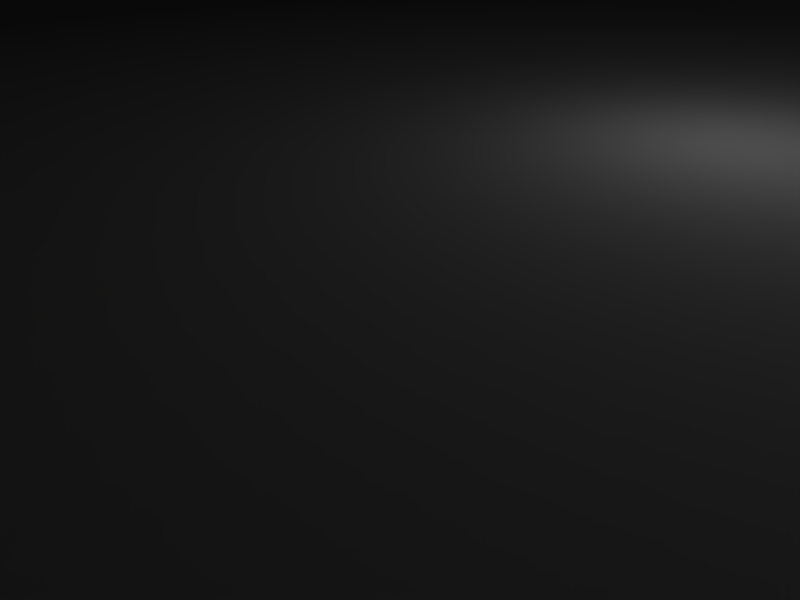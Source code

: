 # Source: sproing.blend  (saved by Blender 2.49.0; exported with 4.5.12 LTS)
import bpy
from mathutils import Matrix  # noqa: F401  (used for matrix-valued properties, if any)

bpy.ops.wm.read_factory_settings(use_empty=True)
scene = bpy.context.scene
scene.name = 'Scene'

# ---- collections
col_collection_1 = bpy.data.collections.new('Collection 1'); scene.collection.children.link(col_collection_1)

# ---- world
world_world = bpy.data.worlds.new('World'); scene.world = world_world
world_world.color = (0.05656, 0.2208, 0.4)
world_world.use_sun_shadow = False
world_world.sun_shadow_jitter_overblur = 0.0
world_world.cycles.sampling_method = 'MANUAL'
world_world.cycles.sample_map_resolution = 256

# ---- cameras
cam_camera = bpy.data.cameras.new('Camera')
cam_camera.passepartout_alpha = 0.2
cam_camera.clip_end = 100.0
cam_camera.lens = 35.0
cam_camera.ortho_scale = 7.314
cam_camera.show_passepartout = False
cam_camera.show_safe_areas = True
cam_camera.dof.focus_distance = 0.0
cam_camera.dof.aperture_fstop = 128.0

# ---- lights
light_spot = bpy.data.lights.new('Spot', 'POINT')
light_spot.transmission_factor = 0.0
light_spot.cutoff_distance = 30.0
light_spot.energy = 100.0
light_spot.shadow_buffer_clip_start = 1.001
light_spot.shadow_soft_size = 1.0
light_spot.shadow_maximum_resolution = 0.006
light_spot.use_absolute_resolution = True
light_spot.cycles.use_multiple_importance_sampling = False

# ---- meshes
me_plane = bpy.data.meshes.new('Plane')
me_plane.from_pydata([(0.9495, -0.3933, 0.3979), (0.9495, 0.3933, 0.3979), (0.3933, 0.9495, 0.3979), (-0.3933, 0.9495, 0.3979), (-0.9495, 0.3933, 0.3979), (-0.9495, -0.3933, 0.3979), (-0.3933, -0.9495, 0.3979), (0.3933, -0.9495, 0.3979), (1.687, -0.6986, -0.2857), (1.687, 0.6986, -0.2857), (0.6986, 1.687, -0.2857), (-0.6986, 1.687, -0.2857), (-1.687, 0.6986, -0.2857), (-1.687, -0.6986, -0.2857), (-0.6986, -1.687, -0.2857), (0.6986, -1.687, -0.2857), (1.823, -0.7551, -0.467), (1.823, 0.7551, -0.467), (0.7551, 1.823, -0.467), (-0.7551, 1.823, -0.467), (-1.823, 0.7551, -0.467), (-1.823, -0.7551, -0.467), (-0.7551, -1.823, -0.467), (0.7551, -1.823, -0.467), (1.823, -0.7551, -1.779), (1.823, 0.7551, -1.779), (0.7551, 1.823, -1.779), (-0.7551, 1.823, -1.779), (-1.823, 0.7551, -1.779), (-1.823, -0.7551, -1.779), (-0.7551, -1.823, -1.779), (0.7551, -1.823, -1.779), (1.644, -0.681, -1.977), (1.644, 0.681, -1.977), (0.681, 1.644, -1.977), (-0.681, 1.644, -1.977), (-1.644, 0.681, -1.977), (-1.644, -0.681, -1.977), (-0.681, -1.644, -1.977), (0.681, -1.644, -1.977), (1.644, -0.681, -2.167), (1.644, 0.681, -2.167), (0.681, 1.644, -2.167), (-0.681, 1.644, -2.167), (-1.644, 0.681, -2.167), (-1.644, -0.681, -2.167), (-0.681, -1.644, -2.167), (0.681, -1.644, -2.167), (0.7071, -0.7071, -2.155), (0.9659, -0.2588, -2.155), (0.9659, 0.2588, -2.155), (0.7071, 0.7071, -2.155), (0.2588, 0.9659, -2.155), (-0.2588, 0.9659, -2.155), (-0.7071, 0.7071, -2.155), (-0.9659, 0.2588, -2.155), (-0.9659, -0.2588, -2.155), (-0.7071, -0.7071, -2.155), (-0.2588, -0.9659, -2.155), (0.2588, -0.9659, -2.155), (0.7071, -0.7071, -3.442), (0.9659, -0.2588, -3.442), (0.9659, 0.2588, -3.442), (0.7071, 0.7071, -3.442), (0.2588, 0.9659, -3.442), (-0.2588, 0.9659, -3.442), (-0.7071, 0.7071, -3.442), (-0.9659, 0.2588, -3.442), (-0.9659, -0.2588, -3.442), (-0.7071, -0.7071, -3.442), (-0.2588, -0.9659, -3.442), (0.2588, -0.9659, -3.442), (1.651, -1.651, -3.442), (2.256, -0.6045, -3.442), (2.256, 0.6045, -3.442), (1.651, 1.651, -3.442), (0.6045, 2.256, -3.442), (-0.6045, 2.256, -3.442), (-1.651, 1.651, -3.442), (-2.256, 0.6045, -3.442), (-2.256, -0.6045, -3.442), (-1.651, -1.651, -3.442), (-0.6045, -2.256, -3.442), (0.6045, -2.256, -3.442), (2.505, -0.6711, -3.611), (1.834, -1.834, -3.611), (2.505, 0.6711, -3.611), (1.834, 1.834, -3.611), (0.6711, 2.505, -3.611), (-0.6711, 2.505, -3.611), (-1.834, 1.834, -3.611), (-2.505, 0.6711, -3.611), (-2.505, -0.6711, -3.611), (-1.834, -1.834, -3.611), (-0.6711, -2.505, -3.611), (0.6711, -2.505, -3.611), (2.719, -0.7287, -3.611), (1.991, -1.991, -3.611), (2.719, 0.7287, -3.611), (1.991, 1.991, -3.611), (0.7287, 2.719, -3.611), (-0.7287, 2.719, -3.611), (-1.991, 1.991, -3.611), (-2.719, 0.7287, -3.611), (-2.719, -0.7287, -3.611), (-1.991, -1.991, -3.611), (-0.7287, -2.719, -3.611), (0.7286, -2.719, -3.611), (1.991, -1.991, -4.365), (2.719, -0.7287, -4.365), (2.719, 0.7287, -4.365), (1.991, 1.991, -4.365), (0.7287, 2.719, -4.365), (-0.7287, 2.719, -4.365), (-1.991, 1.991, -4.365), (-2.719, 0.7287, -4.365), (-2.719, -0.7287, -4.365), (-1.991, -1.991, -4.365), (-0.7287, -2.719, -4.365), (0.7286, -2.719, -4.365), (1.807, -1.807, -4.365), (2.469, -0.6616, -4.365), (2.469, 0.6616, -4.365), (1.807, 1.807, -4.365), (0.6616, 2.469, -4.365), (-0.6616, 2.469, -4.365), (-1.807, 1.807, -4.365), (-2.469, 0.6616, -4.365), (-2.469, -0.6616, -4.365), (-1.807, -1.807, -4.365), (-0.6616, -2.469, -4.365), (0.6616, -2.469, -4.365), (1.807, -1.807, -4.574), (2.469, -0.6616, -4.574), (2.469, 0.6616, -4.574), (1.807, 1.807, -4.574), (0.6616, 2.469, -4.574), (-0.6616, 2.469, -4.574), (-1.807, 1.807, -4.574), (-2.469, 0.6616, -4.574), (-2.469, -0.6616, -4.574), (-1.807, -1.807, -4.574), (-0.6616, -2.469, -4.574), (0.6616, -2.469, -4.574), (2.271, 0.1623, -1.51), (2.271, 0.1623, -1.685), (1.828, 0.1623, -1.685), (1.828, 0.1623, -1.51), (2.271, -0.1623, -1.51), (2.271, -0.1623, -1.685), (1.828, -0.1623, -1.685), (1.828, -0.1623, -1.51), (1.933, -0.09841, -1.162), (1.933, -0.09841, -3.095), (2.126, -0.09841, -3.095), (2.126, -0.09841, -1.162), (1.933, 0.09841, -1.162), (1.933, 0.09841, -3.095), (2.126, 0.09841, -3.095), (2.126, 0.09841, -1.162), (2.2, 0.1738, -3.334), (1.859, 0.1738, -3.334), (2.2, -0.1738, -3.334), (1.859, -0.1738, -3.334), (1.859, -0.1738, -3.447), (2.2, -0.1738, -3.447), (1.859, 0.1738, -3.447), (2.2, 0.1738, -3.447), (2.246, -0.2441, 0.7197), (2.321, 1.057e-07, 0.6511), (2.246, 0.2441, 0.7197), (2.067, 0.3453, 0.8854), (1.888, 0.2441, 1.051), (1.814, 1.011e-07, 1.12), (1.888, -0.2441, 1.051), (2.067, -0.3453, 0.8854), (1.491, -0.2441, -0.0983), (1.565, -1.106e-07, -0.1669), (1.491, 0.2441, -0.0983), (1.311, 0.3453, 0.06737), (1.132, 0.2441, 0.233), (1.058, -1.151e-07, 0.3017), (1.132, -0.2441, 0.233), (1.311, -0.3453, 0.06737), (2.345, -0.3049, 0.7372), (2.438, 1.066e-07, 0.6515), (2.345, 0.3049, 0.7372), (2.121, 0.4312, 0.9441), (1.897, 0.3049, 1.151), (1.805, 1.01e-07, 1.237), (1.897, -0.3049, 1.151), (2.121, -0.4312, 0.9441), (2.632, -0.3049, 1.047), (2.725, 1.028e-07, 0.9616), (2.632, 0.3049, 1.047), (2.408, 0.4312, 1.254), (2.184, 0.3049, 1.461), (2.091, 9.714e-08, 1.547), (2.184, -0.3049, 1.461), (2.408, -0.4312, 1.254), (0.3808, -0.3772, 0.6092), (0.5371, 1.532e-07, 0.6092), (0.3808, 0.3772, 0.6092), (0.003594, 0.5335, 0.6092), (-0.3736, 0.3772, 0.6092), (-0.5299, 1.214e-07, 0.6092), (-0.3736, -0.3772, 0.6092), (0.003594, -0.5335, 0.6092), (0.3808, -0.3772, 0.395), (0.5371, -1.965e-07, 0.395), (0.3808, 0.3772, 0.395), (0.003594, 0.5335, 0.395), (-0.3736, 0.3772, 0.395), (-0.5299, -2.283e-07, 0.395), (-0.3736, -0.3772, 0.395), (0.003595, -0.5335, 0.395), (0.4336, 1.522e-07, 0.6092), (0.3077, -0.3041, 0.6092), (0.3077, 0.3041, 0.6092), (0.003594, 0.43, 0.6092), (-0.3005, 0.3041, 0.6092), (-0.4264, 1.266e-07, 0.6092), (-0.3005, -0.3041, 0.6092), (0.003594, -0.43, 0.6092), (0.1224, -0.1188, 1.819), (0.1716, 1.496e-07, 1.819), (0.1224, 0.1188, 1.819), (0.003595, 0.1681, 1.819), (-0.1152, 0.1188, 1.819), (-0.1645, 1.396e-07, 1.819), (-0.1152, -0.1188, 1.819), (0.003594, -0.1681, 1.819), (0.003595, 1.461e-07, 2.093), (2.26, 0.04647, -1.298), (2.26, 0.04647, -1.391), (1.864, 0.04647, -1.391), (1.864, 0.04647, -1.298), (2.26, -0.04647, -1.298), (2.26, -0.04647, -1.391), (1.864, -0.04647, -1.391), (1.864, -0.04647, -1.298), (2.286, -0.08729, -1.431), (2.286, -0.08729, -1.257), (2.286, 0.08729, -1.431), (2.286, 0.08729, -1.257), (2.403, 0.08729, -1.257), (2.403, 0.08729, -1.431), (2.403, -0.08729, -1.257), (2.403, -0.08729, -1.431), (-0.007442, 2.095, 1.541), (-0.3123, 2.187, 1.455), (-0.4386, 2.409, 1.246), (-0.3123, 2.632, 1.037), (-0.007442, 2.723, 0.9503), (0.2975, 2.632, 1.037), (0.4237, 2.409, 1.246), (0.2975, 2.187, 1.455), (-0.007442, 1.806, 1.234), (-0.3123, 1.898, 1.147), (-0.4386, 2.12, 0.9381), (-0.3123, 2.342, 0.7292), (-0.007442, 2.434, 0.6427), (0.2975, 2.342, 0.7292), (0.4237, 2.12, 0.9381), (0.2975, 1.898, 1.147), (-0.007442, 1.051, 0.3054), (-0.2516, 1.124, 0.2361), (-0.3527, 1.302, 0.06881), (-0.2516, 1.48, -0.09847), (-0.007442, 1.554, -0.1678), (0.2367, 1.48, -0.09847), (0.3378, 1.302, 0.06881), (0.2367, 1.124, 0.2361), (-0.007442, 1.814, 1.117), (-0.2516, 1.888, 1.047), (-0.3527, 2.065, 0.88), (-0.2516, 2.243, 0.7127), (-0.007442, 2.317, 0.6434), (0.2367, 2.243, 0.7127), (0.3378, 2.065, 0.88), (0.2367, 1.888, 1.047), (-2.403, -0.4312, 1.254), (-2.179, -0.3049, 1.461), (-2.086, 9.714e-08, 1.547), (-2.179, 0.3049, 1.461), (-2.403, 0.4312, 1.254), (-2.627, 0.3049, 1.047), (-2.719, 1.028e-07, 0.9616), (-2.627, -0.3049, 1.047), (-2.116, -0.4312, 0.9441), (-1.892, -0.3049, 1.151), (-1.799, 1.01e-07, 1.237), (-1.892, 0.3049, 1.151), (-2.116, 0.4312, 0.9441), (-2.34, 0.3049, 0.7372), (-2.433, 1.066e-07, 0.6515), (-2.34, -0.3049, 0.7372), (-1.306, -0.3453, 0.06737), (-1.127, -0.2441, 0.233), (-1.053, -1.151e-07, 0.3017), (-1.127, 0.2441, 0.233), (-1.306, 0.3453, 0.06737), (-1.485, 0.2441, -0.0983), (-1.56, -1.106e-07, -0.1669), (-1.485, -0.2441, -0.0983), (-2.062, -0.3453, 0.8854), (-1.883, -0.2441, 1.051), (-1.808, 1.011e-07, 1.12), (-1.883, 0.2441, 1.051), (-2.062, 0.3453, 0.8854), (-2.241, 0.2441, 0.7197), (-2.315, 1.057e-07, 0.6511), (-2.241, -0.2441, 0.7197), (0.2367, -1.899, 1.036), (0.3378, -2.077, 0.8685), (0.2367, -2.255, 0.7013), (-0.007442, -2.328, 0.632), (-0.2516, -2.255, 0.7013), (-0.3527, -2.077, 0.8685), (-0.2516, -1.899, 1.036), (-0.007442, -1.825, 1.105), (0.2367, -1.136, 0.2247), (0.3378, -1.314, 0.0574), (0.2367, -1.492, -0.1099), (-0.007442, -1.565, -0.1792), (-0.2516, -1.492, -0.1099), (-0.3527, -1.314, 0.0574), (-0.2516, -1.136, 0.2247), (-0.007442, -1.062, 0.294), (0.2975, -1.909, 1.136), (0.4237, -2.132, 0.9267), (0.2975, -2.354, 0.7178), (-0.007442, -2.446, 0.6313), (-0.3123, -2.354, 0.7178), (-0.4386, -2.132, 0.9267), (-0.3123, -1.909, 1.136), (-0.007442, -1.817, 1.222), (0.2975, -2.199, 1.443), (0.4237, -2.421, 1.234), (0.2975, -2.643, 1.025), (-0.007442, -2.735, 0.9388), (-0.3123, -2.643, 1.025), (-0.4386, -2.421, 1.234), (-0.3123, -2.199, 1.443), (-0.007442, -2.107, 1.53), (-2.4, -0.08729, -1.431), (-2.4, -0.08729, -1.257), (-2.4, 0.08729, -1.431), (-2.4, 0.08729, -1.257), (-2.282, 0.08729, -1.257), (-2.282, 0.08729, -1.431), (-2.282, -0.08729, -1.257), (-2.282, -0.08729, -1.431), (-1.86, -0.04647, -1.298), (-1.86, -0.04647, -1.391), (-2.256, -0.04647, -1.391), (-2.256, -0.04647, -1.298), (-1.86, 0.04647, -1.298), (-1.86, 0.04647, -1.391), (-2.256, 0.04647, -1.391), (-2.256, 0.04647, -1.298), (-2.196, 0.1738, -3.447), (-1.855, 0.1738, -3.447), (-2.196, -0.1738, -3.447), (-1.855, -0.1738, -3.447), (-1.855, -0.1738, -3.334), (-2.196, -0.1738, -3.334), (-1.855, 0.1738, -3.334), (-2.196, 0.1738, -3.334), (-2.122, 0.09841, -1.162), (-2.122, 0.09841, -3.095), (-1.929, 0.09841, -3.095), (-1.929, 0.09841, -1.162), (-2.122, -0.09841, -1.162), (-2.122, -0.09841, -3.095), (-1.929, -0.09841, -3.095), (-1.929, -0.09841, -1.162), (-1.824, -0.1623, -1.51), (-1.824, -0.1623, -1.685), (-2.267, -0.1623, -1.685), (-2.267, -0.1623, -1.51), (-1.824, 0.1623, -1.51), (-1.824, 0.1623, -1.685), (-2.267, 0.1623, -1.685), (-2.267, 0.1623, -1.51)], [], [(0, 8, 9, 1), (1, 9, 10, 2), (2, 10, 11, 3), (3, 11, 12, 4), (4, 12, 13, 5), (5, 13, 14, 6), (6, 14, 15, 7), (8, 0, 7, 15), (3, 4, 5, 6), (2, 3, 6, 7), (7, 0, 1, 2), (9, 8, 16, 17), (10, 9, 17, 18), (11, 10, 18, 19), (12, 11, 19, 20), (13, 12, 20, 21), (14, 13, 21, 22), (15, 14, 22, 23), (8, 15, 23, 16), (17, 16, 24, 25), (18, 17, 25, 26), (19, 18, 26, 27), (20, 19, 27, 28), (21, 20, 28, 29), (22, 21, 29, 30), (23, 22, 30, 31), (16, 23, 31, 24), (25, 24, 32, 33), (26, 25, 33, 34), (27, 26, 34, 35), (28, 27, 35, 36), (29, 28, 36, 37), (30, 29, 37, 38), (31, 30, 38, 39), (24, 31, 39, 32), (33, 32, 40, 41), (34, 33, 41, 42), (35, 34, 42, 43), (36, 35, 43, 44), (37, 36, 44, 45), (38, 37, 45, 46), (39, 38, 46, 47), (32, 39, 47, 40), (48, 60, 61, 49), (49, 61, 62, 50), (50, 62, 63, 51), (51, 63, 64, 52), (52, 64, 65, 53), (53, 65, 66, 54), (54, 66, 67, 55), (55, 67, 68, 56), (56, 68, 69, 57), (57, 69, 70, 58), (58, 70, 71, 59), (59, 71, 60, 48), (61, 60, 72, 73), (62, 61, 73, 74), (63, 62, 74, 75), (64, 63, 75, 76), (65, 64, 76, 77), (66, 65, 77, 78), (67, 66, 78, 79), (68, 67, 79, 80), (69, 68, 80, 81), (70, 69, 81, 82), (71, 70, 82, 83), (60, 71, 83, 72), (73, 72, 85, 84), (74, 73, 84, 86), (75, 74, 86, 87), (76, 75, 87, 88), (77, 76, 88, 89), (78, 77, 89, 90), (79, 78, 90, 91), (80, 79, 91, 92), (81, 80, 92, 93), (82, 81, 93, 94), (83, 82, 94, 95), (72, 83, 95, 85), (84, 85, 97, 96), (86, 84, 96, 98), (87, 86, 98, 99), (88, 87, 99, 100), (89, 88, 100, 101), (90, 89, 101, 102), (91, 90, 102, 103), (92, 91, 103, 104), (93, 92, 104, 105), (94, 93, 105, 106), (95, 94, 106, 107), (85, 95, 107, 97), (96, 97, 108, 109), (98, 96, 109, 110), (99, 98, 110, 111), (100, 99, 111, 112), (101, 100, 112, 113), (102, 101, 113, 114), (103, 102, 114, 115), (104, 103, 115, 116), (105, 104, 116, 117), (106, 105, 117, 118), (107, 106, 118, 119), (97, 107, 119, 108), (109, 108, 120, 121), (110, 109, 121, 122), (111, 110, 122, 123), (112, 111, 123, 124), (113, 112, 124, 125), (114, 113, 125, 126), (115, 114, 126, 127), (116, 115, 127, 128), (117, 116, 128, 129), (118, 117, 129, 130), (119, 118, 130, 131), (108, 119, 131, 120), (121, 120, 132, 133), (122, 121, 133, 134), (123, 122, 134, 135), (124, 123, 135, 136), (125, 124, 136, 137), (126, 125, 137, 138), (127, 126, 138, 139), (128, 127, 139, 140), (129, 128, 140, 141), (130, 129, 141, 142), (131, 130, 142, 143), (120, 131, 143, 132), (135, 143, 142, 136), (132, 143, 135, 134), (132, 134, 133), (136, 142, 141, 137), (137, 141, 140, 138), (138, 140, 139), (146, 147, 144, 145), (148, 151, 150, 149), (144, 148, 149, 145), (145, 149, 150, 146), (147, 151, 148, 144), (156, 152, 155, 159), (159, 155, 154, 158), (155, 152, 153, 154), (157, 156, 159, 158), (152, 156, 157, 153), (157, 158, 160, 161), (154, 153, 163, 162), (158, 154, 162, 160), (153, 157, 161, 163), (163, 161, 166, 164), (160, 162, 165, 167), (162, 163, 164, 165), (161, 160, 167, 166), (42, 47, 46, 43), (43, 46, 45, 44), (40, 47, 42, 41), (168, 176, 177, 169), (169, 177, 178, 170), (170, 178, 179, 171), (171, 179, 180, 172), (172, 180, 181, 173), (173, 181, 182, 174), (174, 182, 183, 175), (175, 183, 176, 168), (168, 169, 185, 184), (169, 170, 186, 185), (170, 171, 187, 186), (171, 172, 188, 187), (172, 173, 189, 188), (173, 174, 190, 189), (174, 175, 191, 190), (175, 168, 184, 191), (184, 185, 193, 192), (185, 186, 194, 193), (186, 187, 195, 194), (187, 188, 196, 195), (188, 189, 197, 196), (189, 190, 198, 197), (190, 191, 199, 198), (191, 184, 192, 199), (192, 195, 196, 199), (193, 194, 195, 192), (197, 198, 199, 196), (200, 208, 209, 201), (201, 209, 210, 202), (202, 210, 211, 203), (203, 211, 212, 204), (204, 212, 213, 205), (205, 213, 214, 206), (206, 214, 215, 207), (207, 215, 208, 200), (200, 201, 216, 217), (201, 202, 218, 216), (202, 203, 219, 218), (203, 204, 220, 219), (204, 205, 221, 220), (205, 206, 222, 221), (206, 207, 223, 222), (207, 200, 217, 223), (217, 216, 225, 224), (216, 218, 226, 225), (218, 219, 227, 226), (219, 220, 228, 227), (220, 221, 229, 228), (221, 222, 230, 229), (222, 223, 231, 230), (223, 217, 224, 231), (224, 225, 232), (225, 226, 232), (226, 227, 232), (227, 228, 232), (228, 229, 232), (229, 230, 232), (230, 231, 232), (231, 224, 232), (235, 236, 233, 234), (237, 240, 239, 238), (234, 238, 239, 235), (235, 239, 240, 236), (236, 240, 237, 233), (233, 237, 242, 244), (238, 234, 243, 241), (237, 238, 241, 242), (234, 233, 244, 243), (243, 244, 245, 246), (242, 241, 248, 247), (241, 243, 246, 248), (244, 242, 247, 245), (245, 247, 248, 246), (251, 250, 249, 252), (255, 254, 253, 256), (256, 253, 252, 249), (257, 264, 256, 249), (258, 257, 249, 250), (259, 258, 250, 251), (260, 259, 251, 252), (261, 260, 252, 253), (262, 261, 253, 254), (263, 262, 254, 255), (264, 263, 255, 256), (273, 280, 264, 257), (274, 273, 257, 258), (275, 274, 258, 259), (276, 275, 259, 260), (277, 276, 260, 261), (278, 277, 261, 262), (279, 278, 262, 263), (280, 279, 263, 264), (273, 265, 272, 280), (274, 266, 265, 273), (275, 267, 266, 274), (276, 268, 267, 275), (277, 269, 268, 276), (278, 270, 269, 277), (279, 271, 270, 278), (280, 272, 271, 279), (283, 284, 281, 282), (287, 288, 285, 286), (288, 281, 284, 285), (289, 281, 288, 296), (290, 282, 281, 289), (291, 283, 282, 290), (292, 284, 283, 291), (293, 285, 284, 292), (294, 286, 285, 293), (295, 287, 286, 294), (296, 288, 287, 295), (305, 289, 296, 312), (306, 290, 289, 305), (307, 291, 290, 306), (308, 292, 291, 307), (309, 293, 292, 308), (310, 294, 293, 309), (311, 295, 294, 310), (312, 296, 295, 311), (305, 312, 304, 297), (306, 305, 297, 298), (307, 306, 298, 299), (308, 307, 299, 300), (309, 308, 300, 301), (310, 309, 301, 302), (311, 310, 302, 303), (312, 311, 303, 304), (313, 314, 322, 321), (314, 315, 323, 322), (315, 316, 324, 323), (316, 317, 325, 324), (317, 318, 326, 325), (318, 319, 327, 326), (319, 320, 328, 327), (320, 313, 321, 328), (313, 329, 330, 314), (314, 330, 331, 315), (315, 331, 332, 316), (316, 332, 333, 317), (317, 333, 334, 318), (318, 334, 335, 319), (319, 335, 336, 320), (320, 336, 329, 313), (329, 337, 338, 330), (330, 338, 339, 331), (331, 339, 340, 332), (332, 340, 341, 333), (333, 341, 342, 334), (334, 342, 343, 335), (335, 343, 344, 336), (336, 344, 337, 329), (337, 344, 341, 340), (338, 337, 340, 339), (342, 341, 344, 343), (348, 347, 345, 346), (349, 348, 346, 351), (352, 345, 347, 350), (351, 346, 345, 352), (350, 347, 348, 349), (359, 350, 349, 360), (356, 351, 352, 355), (355, 352, 350, 359), (360, 349, 351, 356), (357, 360, 356, 353), (358, 357, 353, 354), (359, 358, 354, 355), (356, 355, 354, 353), (358, 359, 360, 357), (367, 362, 361, 368), (366, 363, 364, 365), (368, 361, 363, 366), (365, 364, 362, 367), (375, 365, 367, 371), (370, 368, 366, 374), (374, 366, 365, 375), (371, 367, 368, 370), (376, 375, 371, 372), (371, 370, 369, 372), (373, 374, 375, 376), (369, 370, 374, 373), (372, 369, 373, 376), (381, 384, 380, 377), (383, 382, 378, 379), (384, 383, 379, 380), (380, 379, 378, 377), (382, 383, 384, 381)])
me_plane.polygons.foreach_set('use_smooth', [True] * 340)
_uv = me_plane.uv_layers.new(name='UVTex')
_uv.uv.foreach_set('vector', [0.3904, 0.9892, 0.4525, 0.914, 0.5865, 0.9141, 0.4658, 0.9892, 0.4658, 0.9892, 0.5865, 0.9141, 0.4525, 0.914, 0.3904, 0.9892, 0.3904, 0.9892, 0.4525, 0.914, 0.3105, 0.9139, 0.3104, 0.9891, 0.3104, 0.9891, 0.3105, 0.9139, 0.1685, 0.9137, 0.2305, 0.989, 0.2305, 0.989, 0.1685, 0.9137, 0.03441, 0.9137, 0.1549, 0.989, 0.1549, 0.989, 0.03441, 0.9137, 0.1685, 0.9137, 0.2305, 0.989, 0.2305, 0.989, 0.1685, 0.9137, 0.3105, 0.9139, 0.3104, 0.9891, 0.4525, 0.914, 0.3904, 0.9892, 0.3104, 0.9891, 0.3105, 0.9139, 0.2938, 0.1116, 0.2646, 0.08237, 0.2646, 0.04111, 0.2938, 0.01193, 0.3351, 0.1116, 0.2938, 0.1116, 0.2938, 0.01193, 0.3351, 0.01193, 0.3351, 0.01193, 0.3642, 0.04111, 0.3642, 0.08237, 0.3351, 0.1116, 0.5865, 0.9141, 0.4525, 0.914, 0.464, 0.8941, 0.6089, 0.8942, 0.4525, 0.914, 0.5865, 0.9141, 0.6089, 0.8942, 0.464, 0.8941, 0.3105, 0.9139, 0.4525, 0.914, 0.464, 0.8941, 0.3105, 0.8939, 0.1685, 0.9137, 0.3105, 0.9139, 0.3105, 0.8939, 0.157, 0.8938, 0.03441, 0.9137, 0.1685, 0.9137, 0.157, 0.8938, 0.01212, 0.8937, 0.1685, 0.9137, 0.03441, 0.9137, 0.01212, 0.8937, 0.157, 0.8938, 0.3105, 0.9139, 0.1685, 0.9137, 0.157, 0.8938, 0.3105, 0.8939, 0.4525, 0.914, 0.3105, 0.9139, 0.3105, 0.8939, 0.464, 0.8941, 0.6089, 0.8942, 0.464, 0.8941, 0.4641, 0.7498, 0.6091, 0.7499, 0.464, 0.8941, 0.6089, 0.8942, 0.6091, 0.7499, 0.4641, 0.7498, 0.3105, 0.8939, 0.464, 0.8941, 0.4641, 0.7498, 0.3107, 0.7497, 0.157, 0.8938, 0.3105, 0.8939, 0.3107, 0.7497, 0.1572, 0.7495, 0.01212, 0.8937, 0.157, 0.8938, 0.1572, 0.7495, 0.01233, 0.7494, 0.157, 0.8938, 0.01212, 0.8937, 0.01233, 0.7494, 0.1572, 0.7495, 0.3105, 0.8939, 0.157, 0.8938, 0.1572, 0.7495, 0.3107, 0.7497, 0.464, 0.8941, 0.3105, 0.8939, 0.3107, 0.7497, 0.4641, 0.7498, 0.6091, 0.7499, 0.4641, 0.7498, 0.4491, 0.728, 0.5798, 0.728, 0.4641, 0.7498, 0.6091, 0.7499, 0.5798, 0.728, 0.4491, 0.728, 0.3107, 0.7497, 0.4641, 0.7498, 0.4491, 0.728, 0.3107, 0.7278, 0.1572, 0.7495, 0.3107, 0.7497, 0.3107, 0.7278, 0.1723, 0.7277, 0.01233, 0.7494, 0.1572, 0.7495, 0.1723, 0.7277, 0.04161, 0.7276, 0.1572, 0.7495, 0.01233, 0.7494, 0.04161, 0.7276, 0.1723, 0.7277, 0.3107, 0.7497, 0.1572, 0.7495, 0.1723, 0.7277, 0.3107, 0.7278, 0.4641, 0.7498, 0.3107, 0.7497, 0.3107, 0.7278, 0.4491, 0.728, 0.5798, 0.728, 0.4491, 0.728, 0.4491, 0.7071, 0.5799, 0.7072, 0.4491, 0.728, 0.5798, 0.728, 0.5799, 0.7072, 0.4491, 0.7071, 0.3107, 0.7278, 0.4491, 0.728, 0.4491, 0.7071, 0.3107, 0.7069, 0.1723, 0.7277, 0.3107, 0.7278, 0.3107, 0.7069, 0.1723, 0.7068, 0.04161, 0.7276, 0.1723, 0.7277, 0.1723, 0.7068, 0.04164, 0.7067, 0.1723, 0.7277, 0.04161, 0.7276, 0.04164, 0.7067, 0.1723, 0.7068, 0.3107, 0.7278, 0.1723, 0.7277, 0.1723, 0.7068, 0.3107, 0.7069, 0.4491, 0.728, 0.3107, 0.7278, 0.3107, 0.7069, 0.4491, 0.7071, 0.2754, 0.4425, 0.2751, 0.2977, 0.3234, 0.2977, 0.3237, 0.4425, 0.3237, 0.4425, 0.3234, 0.2977, 0.2751, 0.2977, 0.2754, 0.4425, 0.2754, 0.4425, 0.2751, 0.2977, 0.2255, 0.2977, 0.2257, 0.4425, 0.2257, 0.4425, 0.2255, 0.2977, 0.1693, 0.2977, 0.1695, 0.4425, 0.1695, 0.4425, 0.1693, 0.2977, 0.1131, 0.2977, 0.1133, 0.4425, 0.1133, 0.4425, 0.1131, 0.2977, 0.06344, 0.2977, 0.06368, 0.4425, 0.06368, 0.4425, 0.06344, 0.2977, 0.01512, 0.2977, 0.01543, 0.4425, 0.01543, 0.4425, 0.01512, 0.2977, 0.06344, 0.2977, 0.06368, 0.4425, 0.06368, 0.4425, 0.06344, 0.2977, 0.1131, 0.2977, 0.1133, 0.4425, 0.1133, 0.4425, 0.1131, 0.2977, 0.1693, 0.2977, 0.1695, 0.4425, 0.1695, 0.4425, 0.1693, 0.2977, 0.2255, 0.2977, 0.2257, 0.4425, 0.2257, 0.4425, 0.2255, 0.2977, 0.2751, 0.2977, 0.2754, 0.4425, 0.8478, 0.2788, 0.8342, 0.2553, 0.8837, 0.2057, 0.9154, 0.2607, 0.8478, 0.3059, 0.8478, 0.2788, 0.9154, 0.2607, 0.9154, 0.3241, 0.8342, 0.3295, 0.8478, 0.3059, 0.9154, 0.3241, 0.8837, 0.379, 0.8107, 0.343, 0.8342, 0.3295, 0.8837, 0.379, 0.8288, 0.4107, 0.7835, 0.343, 0.8107, 0.343, 0.8288, 0.4107, 0.7654, 0.4107, 0.76, 0.3295, 0.7835, 0.343, 0.7654, 0.4107, 0.7105, 0.379, 0.7464, 0.3059, 0.76, 0.3295, 0.7105, 0.379, 0.6788, 0.3241, 0.7464, 0.2788, 0.7464, 0.3059, 0.6788, 0.3241, 0.6788, 0.2607, 0.76, 0.2553, 0.7464, 0.2788, 0.6788, 0.2607, 0.7105, 0.2057, 0.7835, 0.2417, 0.76, 0.2553, 0.7105, 0.2057, 0.7654, 0.174, 0.8107, 0.2417, 0.7835, 0.2417, 0.7654, 0.174, 0.8288, 0.174, 0.8342, 0.2553, 0.8107, 0.2417, 0.8288, 0.174, 0.8837, 0.2057, 0.7099, 0.6888, 0.6666, 0.6888, 0.6975, 0.6552, 0.7456, 0.6552, 0.6666, 0.6888, 0.7099, 0.6888, 0.7456, 0.6552, 0.6975, 0.6552, 0.5482, 0.6887, 0.6666, 0.6888, 0.6975, 0.6552, 0.566, 0.6551, 0.3864, 0.6887, 0.5482, 0.6887, 0.566, 0.6551, 0.3864, 0.6551, 0.2247, 0.6886, 0.3864, 0.6887, 0.3864, 0.6551, 0.2068, 0.655, 0.1063, 0.6886, 0.2247, 0.6886, 0.2068, 0.655, 0.07537, 0.655, 0.06291, 0.6886, 0.1063, 0.6886, 0.07537, 0.655, 0.02725, 0.655, 0.1063, 0.6886, 0.06291, 0.6886, 0.02725, 0.655, 0.07537, 0.655, 0.2247, 0.6886, 0.1063, 0.6886, 0.07537, 0.655, 0.2068, 0.655, 0.3864, 0.6887, 0.2247, 0.6886, 0.2068, 0.655, 0.3864, 0.6551, 0.5482, 0.6887, 0.3864, 0.6887, 0.3864, 0.6551, 0.566, 0.6551, 0.6666, 0.6888, 0.5482, 0.6887, 0.566, 0.6551, 0.6975, 0.6552, 0.9355, 0.255, 0.8991, 0.192, 0.9076, 0.1834, 0.9471, 0.2519, 0.9355, 0.3277, 0.9355, 0.255, 0.9471, 0.2519, 0.9471, 0.3309, 0.8991, 0.3908, 0.9355, 0.3277, 0.9471, 0.3309, 0.9076, 0.3993, 0.8361, 0.4271, 0.8991, 0.3908, 0.9076, 0.3993, 0.8392, 0.4388, 0.7633, 0.4271, 0.8361, 0.4271, 0.8392, 0.4388, 0.7602, 0.4388, 0.7003, 0.3908, 0.7633, 0.4271, 0.7602, 0.4388, 0.6918, 0.3993, 0.6639, 0.3277, 0.7003, 0.3908, 0.6918, 0.3993, 0.6523, 0.3309, 0.6639, 0.255, 0.6639, 0.3277, 0.6523, 0.3309, 0.6523, 0.2519, 0.7003, 0.192, 0.6639, 0.255, 0.6523, 0.2519, 0.6918, 0.1834, 0.7633, 0.1556, 0.7003, 0.192, 0.6918, 0.1834, 0.7602, 0.1439, 0.8361, 0.1556, 0.7633, 0.1556, 0.7602, 0.1439, 0.8392, 0.1439, 0.8991, 0.192, 0.8361, 0.1556, 0.8392, 0.1439, 0.9076, 0.1834, 0.7494, 0.616, 0.6999, 0.616, 0.6999, 0.5169, 0.7494, 0.517, 0.6999, 0.616, 0.7494, 0.616, 0.7494, 0.517, 0.6999, 0.5169, 0.5646, 0.6159, 0.6999, 0.616, 0.6999, 0.5169, 0.5646, 0.5169, 0.3798, 0.6159, 0.5646, 0.6159, 0.5646, 0.5169, 0.3798, 0.5169, 0.195, 0.6158, 0.3798, 0.6159, 0.3798, 0.5169, 0.195, 0.5168, 0.05971, 0.6158, 0.195, 0.6158, 0.195, 0.5168, 0.05974, 0.5168, 0.0102, 0.6158, 0.05971, 0.6158, 0.05974, 0.5168, 0.01022, 0.5168, 0.05971, 0.6158, 0.0102, 0.6158, 0.01022, 0.5168, 0.05974, 0.5168, 0.195, 0.6158, 0.05971, 0.6158, 0.05974, 0.5168, 0.195, 0.5168, 0.3798, 0.6159, 0.195, 0.6158, 0.195, 0.5168, 0.3798, 0.5169, 0.5646, 0.6159, 0.3798, 0.6159, 0.3798, 0.5169, 0.5646, 0.5169, 0.6999, 0.616, 0.5646, 0.6159, 0.5646, 0.5169, 0.6999, 0.5169, 0.624, 0.2717, 0.5878, 0.2091, 0.5787, 0.2182, 0.6115, 0.2751, 0.624, 0.3441, 0.624, 0.2717, 0.6115, 0.2751, 0.6115, 0.3408, 0.5878, 0.4068, 0.624, 0.3441, 0.6115, 0.3408, 0.5787, 0.3977, 0.5251, 0.443, 0.5878, 0.4068, 0.5787, 0.3977, 0.5218, 0.4305, 0.4527, 0.443, 0.5251, 0.443, 0.5218, 0.4305, 0.4561, 0.4305, 0.3901, 0.4068, 0.4527, 0.443, 0.4561, 0.4305, 0.3992, 0.3977, 0.3539, 0.3441, 0.3901, 0.4068, 0.3992, 0.3977, 0.3663, 0.3408, 0.3539, 0.2717, 0.3539, 0.3441, 0.3663, 0.3408, 0.3663, 0.2751, 0.3901, 0.2091, 0.3539, 0.2717, 0.3663, 0.2751, 0.3992, 0.2182, 0.4527, 0.1729, 0.3901, 0.2091, 0.3992, 0.2182, 0.4561, 0.1853, 0.5251, 0.1729, 0.4527, 0.1729, 0.4561, 0.1853, 0.5218, 0.1853, 0.5878, 0.2091, 0.5251, 0.1729, 0.5218, 0.1853, 0.5787, 0.2182, 0.7413, 0.4894, 0.6931, 0.4894, 0.6931, 0.46, 0.7413, 0.46, 0.6931, 0.4894, 0.7413, 0.4894, 0.7413, 0.46, 0.6931, 0.46, 0.5612, 0.4894, 0.6931, 0.4894, 0.6931, 0.46, 0.5612, 0.46, 0.381, 0.4893, 0.5612, 0.4894, 0.5612, 0.46, 0.381, 0.46, 0.2008, 0.4893, 0.381, 0.4893, 0.381, 0.46, 0.2008, 0.4599, 0.06891, 0.4893, 0.2008, 0.4893, 0.2008, 0.4599, 0.06892, 0.4599, 0.02064, 0.4892, 0.06891, 0.4893, 0.06892, 0.4599, 0.02064, 0.4599, 0.06891, 0.4893, 0.02064, 0.4892, 0.02064, 0.4599, 0.06892, 0.4599, 0.2008, 0.4893, 0.06891, 0.4893, 0.06892, 0.4599, 0.2008, 0.4599, 0.381, 0.4893, 0.2008, 0.4893, 0.2008, 0.4599, 0.381, 0.46, 0.5612, 0.4894, 0.381, 0.4893, 0.381, 0.46, 0.5612, 0.46, 0.6931, 0.4894, 0.5612, 0.4894, 0.5612, 0.46, 0.6931, 0.46, 0.5601, 0.3784, 0.5147, 0.2087, 0.4622, 0.2087, 0.5147, 0.4046, 0.5601, 0.235, 0.5147, 0.2087, 0.5601, 0.3784, 0.5864, 0.3329, 0.5601, 0.235, 0.5864, 0.3329, 0.5864, 0.2804, 0.5147, 0.4046, 0.4622, 0.2087, 0.4168, 0.235, 0.4622, 0.4046, 0.4622, 0.4046, 0.4168, 0.235, 0.3905, 0.2804, 0.4168, 0.3784, 0.4168, 0.3784, 0.3905, 0.2804, 0.3905, 0.3329, 0.2559, 0.1962, 0.2559, 0.23, 0.1704, 0.2304, 0.1704, 0.1962, 0.1078, 0.2304, 0.02227, 0.23, 0.02227, 0.1962, 0.1078, 0.1962, 0.1704, 0.2304, 0.1078, 0.2304, 0.1078, 0.1962, 0.1704, 0.1962, 0.1699, 0.2763, 0.1699, 0.2304, 0.1077, 0.2304, 0.1077, 0.2763, 0.1077, 0.2763, 0.1077, 0.2304, 0.1699, 0.2304, 0.1699, 0.2763, 0.9063, 0.05294, 0.8662, 0.05256, 0.8662, 0.01292, 0.9063, 0.01311, 0.8662, 0.01292, 0.8662, 0.05256, 0.4674, 0.05218, 0.4673, 0.01274, 0.8662, 0.05256, 0.8668, 0.09079, 0.4674, 0.09079, 0.4674, 0.05218, 0.4674, 0.09079, 0.8668, 0.09079, 0.8662, 0.05256, 0.4674, 0.05218, 0.8662, 0.05256, 0.8662, 0.01292, 0.4673, 0.01274, 0.4674, 0.05218, 0.2998, 0.213, 0.3492, 0.213, 0.3681, 0.1525, 0.2808, 0.1525, 0.3492, 0.213, 0.2998, 0.213, 0.2808, 0.1525, 0.3681, 0.1525, 0.3492, 0.213, 0.2998, 0.213, 0.2808, 0.1525, 0.3681, 0.1525, 0.2998, 0.213, 0.3492, 0.213, 0.3681, 0.1525, 0.2808, 0.1525, 0.2808, 0.1525, 0.3681, 0.1525, 0.3681, 0.1237, 0.2808, 0.1237, 0.3681, 0.1525, 0.2808, 0.1525, 0.2808, 0.1237, 0.3681, 0.1237, 0.3681, 0.1525, 0.2808, 0.1525, 0.2808, 0.1237, 0.3681, 0.1237, 0.2808, 0.1525, 0.3681, 0.1525, 0.3681, 0.1237, 0.2808, 0.1237, 0.9461, 0.8248, 0.9461, 0.6749, 0.884, 0.6749, 0.884, 0.8248, 0.884, 0.8248, 0.884, 0.6749, 0.8401, 0.7188, 0.8401, 0.7809, 0.99, 0.7188, 0.9461, 0.6749, 0.9461, 0.8248, 0.99, 0.7809, 0.7871, 0.9007, 0.7871, 0.7123, 0.8227, 0.7123, 0.8227, 0.9007, 0.8227, 0.9007, 0.8227, 0.7123, 0.7871, 0.7123, 0.7871, 0.9007, 0.7871, 0.9007, 0.7871, 0.7123, 0.7458, 0.7123, 0.7458, 0.9007, 0.7458, 0.9007, 0.7458, 0.7123, 0.7045, 0.7123, 0.7045, 0.9007, 0.7045, 0.9007, 0.7045, 0.7123, 0.6689, 0.7123, 0.6689, 0.9007, 0.6689, 0.9007, 0.6689, 0.7123, 0.7045, 0.7123, 0.7045, 0.9007, 0.7045, 0.9007, 0.7045, 0.7123, 0.7458, 0.7123, 0.7458, 0.9007, 0.7458, 0.9007, 0.7458, 0.7123, 0.7871, 0.7123, 0.7871, 0.9007, 0.7871, 0.9007, 0.8227, 0.9007, 0.8418, 0.9143, 0.7974, 0.9143, 0.8227, 0.9007, 0.7871, 0.9007, 0.7974, 0.9143, 0.8418, 0.9143, 0.7871, 0.9007, 0.7458, 0.9007, 0.7458, 0.9143, 0.7974, 0.9143, 0.7458, 0.9007, 0.7045, 0.9007, 0.6942, 0.9143, 0.7458, 0.9143, 0.7045, 0.9007, 0.6689, 0.9007, 0.6498, 0.9143, 0.6942, 0.9143, 0.6689, 0.9007, 0.7045, 0.9007, 0.6942, 0.9143, 0.6498, 0.9143, 0.7045, 0.9007, 0.7458, 0.9007, 0.7458, 0.9143, 0.6942, 0.9143, 0.7458, 0.9007, 0.7871, 0.9007, 0.7974, 0.9143, 0.7458, 0.9143, 0.7974, 0.9143, 0.8418, 0.9143, 0.8418, 0.9857, 0.7974, 0.9857, 0.8418, 0.9143, 0.7974, 0.9143, 0.7974, 0.9857, 0.8418, 0.9857, 0.7974, 0.9143, 0.7458, 0.9143, 0.7458, 0.9857, 0.7974, 0.9857, 0.7458, 0.9143, 0.6942, 0.9143, 0.6942, 0.9857, 0.7458, 0.9857, 0.6942, 0.9143, 0.6498, 0.9143, 0.6498, 0.9857, 0.6942, 0.9857, 0.6498, 0.9143, 0.6942, 0.9143, 0.6942, 0.9857, 0.6498, 0.9857, 0.6942, 0.9143, 0.7458, 0.9143, 0.7458, 0.9857, 0.6942, 0.9857, 0.7458, 0.9143, 0.7974, 0.9143, 0.7974, 0.9857, 0.7458, 0.9857, 0.9925, 0.8883, 0.8948, 0.9859, 0.8544, 0.9455, 0.952, 0.8478, 0.9925, 0.9455, 0.952, 0.9859, 0.8948, 0.9859, 0.9925, 0.8883, 0.8544, 0.8883, 0.8948, 0.8478, 0.952, 0.8478, 0.8544, 0.9455, 0.9122, 0.4888, 0.9122, 0.463, 0.9601, 0.463, 0.9601, 0.4888, 0.9601, 0.4888, 0.9601, 0.463, 0.9122, 0.463, 0.9122, 0.4888, 0.9122, 0.4888, 0.9122, 0.463, 0.8668, 0.463, 0.8668, 0.4888, 0.8668, 0.4888, 0.8668, 0.463, 0.8213, 0.463, 0.8213, 0.4888, 0.8213, 0.4888, 0.8213, 0.463, 0.7735, 0.463, 0.7735, 0.4888, 0.7735, 0.4888, 0.7735, 0.463, 0.8213, 0.463, 0.8213, 0.4888, 0.8213, 0.4888, 0.8213, 0.463, 0.8668, 0.463, 0.8668, 0.4888, 0.8668, 0.4888, 0.8668, 0.463, 0.9122, 0.463, 0.9122, 0.4888, 0.6626, 0.1172, 0.6772, 0.1524, 0.6676, 0.1524, 0.6558, 0.124, 0.6772, 0.1524, 0.6626, 0.1876, 0.6558, 0.1808, 0.6676, 0.1524, 0.6626, 0.1876, 0.6274, 0.2022, 0.6274, 0.1925, 0.6558, 0.1808, 0.6274, 0.2022, 0.5922, 0.1876, 0.5991, 0.1808, 0.6274, 0.1925, 0.5922, 0.1876, 0.5776, 0.1524, 0.5873, 0.1524, 0.5991, 0.1808, 0.5776, 0.1524, 0.5922, 0.1172, 0.5991, 0.124, 0.5873, 0.1524, 0.5922, 0.1172, 0.6274, 0.1026, 0.6274, 0.1122, 0.5991, 0.124, 0.6274, 0.1026, 0.6626, 0.1172, 0.6558, 0.124, 0.6274, 0.1122, 0.9034, 0.4888, 0.942, 0.4888, 0.8962, 0.6345, 0.8811, 0.6345, 0.942, 0.4888, 0.9034, 0.4888, 0.8811, 0.6345, 0.8962, 0.6345, 0.9034, 0.4888, 0.8668, 0.4888, 0.8668, 0.6345, 0.8811, 0.6345, 0.8668, 0.4888, 0.8302, 0.4888, 0.8525, 0.6345, 0.8668, 0.6345, 0.8302, 0.4888, 0.7916, 0.4888, 0.8374, 0.6345, 0.8525, 0.6345, 0.7916, 0.4888, 0.8302, 0.4888, 0.8525, 0.6345, 0.8374, 0.6345, 0.8302, 0.4888, 0.8668, 0.4888, 0.8668, 0.6345, 0.8525, 0.6345, 0.8668, 0.4888, 0.9034, 0.4888, 0.8811, 0.6345, 0.8668, 0.6345, 0.8811, 0.6345, 0.8962, 0.6345, 0.8668, 0.6675, 0.8962, 0.6345, 0.8811, 0.6345, 0.8668, 0.6675, 0.8811, 0.6345, 0.8668, 0.6345, 0.8668, 0.6675, 0.8668, 0.6345, 0.8525, 0.6345, 0.8668, 0.6675, 0.8525, 0.6345, 0.8374, 0.6345, 0.8668, 0.6675, 0.8374, 0.6345, 0.8525, 0.6345, 0.8668, 0.6675, 0.8525, 0.6345, 0.8668, 0.6345, 0.8668, 0.6675, 0.8668, 0.6345, 0.8811, 0.6345, 0.8668, 0.6675, 0.05503, 0.1401, 0.05503, 0.1652, 0.1593, 0.1647, 0.1593, 0.1402, 0.1593, 0.1647, 0.05503, 0.1652, 0.05503, 0.1401, 0.1593, 0.1402, 0.1589, 0.1049, 0.1589, 0.07829, 0.04541, 0.07829, 0.04541, 0.1049, 0.02848, 0.1657, 0.02848, 0.14, 0.05425, 0.1401, 0.05425, 0.1652, 0.04541, 0.1049, 0.04541, 0.07829, 0.1589, 0.07829, 0.1589, 0.1049, 0.1589, 0.1049, 0.1589, 0.07829, 0.1664, 0.06659, 0.1664, 0.1166, 0.1589, 0.07829, 0.1589, 0.1049, 0.1664, 0.1166, 0.1664, 0.06659, 0.1593, 0.1647, 0.1593, 0.1402, 0.1662, 0.1295, 0.1662, 0.1755, 0.1593, 0.1402, 0.1593, 0.1647, 0.1662, 0.1755, 0.1662, 0.1295, 0.1662, 0.1295, 0.1662, 0.1755, 0.1972, 0.1755, 0.1972, 0.1297, 0.1662, 0.1755, 0.1662, 0.1295, 0.1972, 0.1297, 0.1972, 0.1755, 0.1664, 0.06659, 0.1664, 0.1166, 0.2, 0.1166, 0.2, 0.06659, 0.1664, 0.1166, 0.1664, 0.06659, 0.2, 0.06659, 0.2, 0.1166, 0.2429, 0.1756, 0.1973, 0.1755, 0.1973, 0.1297, 0.2429, 0.13, 0.8544, 0.8883, 0.8948, 0.8478, 0.952, 0.8478, 0.8544, 0.9455, 0.9925, 0.9455, 0.952, 0.9859, 0.8948, 0.9859, 0.9925, 0.8883, 0.9925, 0.8883, 0.8948, 0.9859, 0.8544, 0.9455, 0.952, 0.8478, 0.7458, 0.9143, 0.7974, 0.9143, 0.7974, 0.9857, 0.7458, 0.9857, 0.6942, 0.9143, 0.7458, 0.9143, 0.7458, 0.9857, 0.6942, 0.9857, 0.6498, 0.9143, 0.6942, 0.9143, 0.6942, 0.9857, 0.6498, 0.9857, 0.6942, 0.9143, 0.6498, 0.9143, 0.6498, 0.9857, 0.6942, 0.9857, 0.7458, 0.9143, 0.6942, 0.9143, 0.6942, 0.9857, 0.7458, 0.9857, 0.7974, 0.9143, 0.7458, 0.9143, 0.7458, 0.9857, 0.7974, 0.9857, 0.8418, 0.9143, 0.7974, 0.9143, 0.7974, 0.9857, 0.8418, 0.9857, 0.7974, 0.9143, 0.8418, 0.9143, 0.8418, 0.9857, 0.7974, 0.9857, 0.7458, 0.9007, 0.7871, 0.9007, 0.7974, 0.9143, 0.7458, 0.9143, 0.7045, 0.9007, 0.7458, 0.9007, 0.7458, 0.9143, 0.6942, 0.9143, 0.6689, 0.9007, 0.7045, 0.9007, 0.6942, 0.9143, 0.6498, 0.9143, 0.7045, 0.9007, 0.6689, 0.9007, 0.6498, 0.9143, 0.6942, 0.9143, 0.7458, 0.9007, 0.7045, 0.9007, 0.6942, 0.9143, 0.7458, 0.9143, 0.7871, 0.9007, 0.7458, 0.9007, 0.7458, 0.9143, 0.7974, 0.9143, 0.8227, 0.9007, 0.7871, 0.9007, 0.7974, 0.9143, 0.8418, 0.9143, 0.7871, 0.9007, 0.8227, 0.9007, 0.8418, 0.9143, 0.7974, 0.9143, 0.7458, 0.9007, 0.7458, 0.7123, 0.7871, 0.7123, 0.7871, 0.9007, 0.7045, 0.9007, 0.7045, 0.7123, 0.7458, 0.7123, 0.7458, 0.9007, 0.6689, 0.9007, 0.6689, 0.7123, 0.7045, 0.7123, 0.7045, 0.9007, 0.7045, 0.9007, 0.7045, 0.7123, 0.6689, 0.7123, 0.6689, 0.9007, 0.7458, 0.9007, 0.7458, 0.7123, 0.7045, 0.7123, 0.7045, 0.9007, 0.7871, 0.9007, 0.7871, 0.7123, 0.7458, 0.7123, 0.7458, 0.9007, 0.8227, 0.9007, 0.8227, 0.7123, 0.7871, 0.7123, 0.7871, 0.9007, 0.7871, 0.9007, 0.7871, 0.7123, 0.8227, 0.7123, 0.8227, 0.9007, 0.8544, 0.8883, 0.8544, 0.9455, 0.952, 0.8478, 0.8948, 0.8478, 0.9925, 0.9455, 0.9925, 0.8883, 0.8948, 0.9859, 0.952, 0.9859, 0.9925, 0.8883, 0.952, 0.8478, 0.8544, 0.9455, 0.8948, 0.9859, 0.7458, 0.9143, 0.7458, 0.9857, 0.7974, 0.9857, 0.7974, 0.9143, 0.6942, 0.9143, 0.6942, 0.9857, 0.7458, 0.9857, 0.7458, 0.9143, 0.6498, 0.9143, 0.6498, 0.9857, 0.6942, 0.9857, 0.6942, 0.9143, 0.6942, 0.9143, 0.6942, 0.9857, 0.6498, 0.9857, 0.6498, 0.9143, 0.7458, 0.9143, 0.7458, 0.9857, 0.6942, 0.9857, 0.6942, 0.9143, 0.7974, 0.9143, 0.7974, 0.9857, 0.7458, 0.9857, 0.7458, 0.9143, 0.8418, 0.9143, 0.8418, 0.9857, 0.7974, 0.9857, 0.7974, 0.9143, 0.7974, 0.9143, 0.7974, 0.9857, 0.8418, 0.9857, 0.8418, 0.9143, 0.7458, 0.9007, 0.7458, 0.9143, 0.7974, 0.9143, 0.7871, 0.9007, 0.7045, 0.9007, 0.6942, 0.9143, 0.7458, 0.9143, 0.7458, 0.9007, 0.6689, 0.9007, 0.6498, 0.9143, 0.6942, 0.9143, 0.7045, 0.9007, 0.7045, 0.9007, 0.6942, 0.9143, 0.6498, 0.9143, 0.6689, 0.9007, 0.7458, 0.9007, 0.7458, 0.9143, 0.6942, 0.9143, 0.7045, 0.9007, 0.7871, 0.9007, 0.7974, 0.9143, 0.7458, 0.9143, 0.7458, 0.9007, 0.8227, 0.9007, 0.8418, 0.9143, 0.7974, 0.9143, 0.7871, 0.9007, 0.7871, 0.9007, 0.7974, 0.9143, 0.8418, 0.9143, 0.8227, 0.9007, 0.7458, 0.9007, 0.7871, 0.9007, 0.7871, 0.7123, 0.7458, 0.7123, 0.7045, 0.9007, 0.7458, 0.9007, 0.7458, 0.7123, 0.7045, 0.7123, 0.6689, 0.9007, 0.7045, 0.9007, 0.7045, 0.7123, 0.6689, 0.7123, 0.7045, 0.9007, 0.6689, 0.9007, 0.6689, 0.7123, 0.7045, 0.7123, 0.7458, 0.9007, 0.7045, 0.9007, 0.7045, 0.7123, 0.7458, 0.7123, 0.7871, 0.9007, 0.7458, 0.9007, 0.7458, 0.7123, 0.7871, 0.7123, 0.8227, 0.9007, 0.7871, 0.9007, 0.7871, 0.7123, 0.8227, 0.7123, 0.7871, 0.9007, 0.8227, 0.9007, 0.8227, 0.7123, 0.7871, 0.7123, 0.7871, 0.9007, 0.8227, 0.9007, 0.8227, 0.7123, 0.7871, 0.7123, 0.8227, 0.9007, 0.7871, 0.9007, 0.7871, 0.7123, 0.8227, 0.7123, 0.7871, 0.9007, 0.7458, 0.9007, 0.7458, 0.7123, 0.7871, 0.7123, 0.7458, 0.9007, 0.7045, 0.9007, 0.7045, 0.7123, 0.7458, 0.7123, 0.7045, 0.9007, 0.6689, 0.9007, 0.6689, 0.7123, 0.7045, 0.7123, 0.6689, 0.9007, 0.7045, 0.9007, 0.7045, 0.7123, 0.6689, 0.7123, 0.7045, 0.9007, 0.7458, 0.9007, 0.7458, 0.7123, 0.7045, 0.7123, 0.7458, 0.9007, 0.7871, 0.9007, 0.7871, 0.7123, 0.7458, 0.7123, 0.7871, 0.9007, 0.7974, 0.9143, 0.8418, 0.9143, 0.8227, 0.9007, 0.8227, 0.9007, 0.8418, 0.9143, 0.7974, 0.9143, 0.7871, 0.9007, 0.7871, 0.9007, 0.7974, 0.9143, 0.7458, 0.9143, 0.7458, 0.9007, 0.7458, 0.9007, 0.7458, 0.9143, 0.6942, 0.9143, 0.7045, 0.9007, 0.7045, 0.9007, 0.6942, 0.9143, 0.6498, 0.9143, 0.6689, 0.9007, 0.6689, 0.9007, 0.6498, 0.9143, 0.6942, 0.9143, 0.7045, 0.9007, 0.7045, 0.9007, 0.6942, 0.9143, 0.7458, 0.9143, 0.7458, 0.9007, 0.7458, 0.9007, 0.7458, 0.9143, 0.7974, 0.9143, 0.7871, 0.9007, 0.7974, 0.9143, 0.7974, 0.9857, 0.8418, 0.9857, 0.8418, 0.9143, 0.8418, 0.9143, 0.8418, 0.9857, 0.7974, 0.9857, 0.7974, 0.9143, 0.7974, 0.9143, 0.7974, 0.9857, 0.7458, 0.9857, 0.7458, 0.9143, 0.7458, 0.9143, 0.7458, 0.9857, 0.6942, 0.9857, 0.6942, 0.9143, 0.6942, 0.9143, 0.6942, 0.9857, 0.6498, 0.9857, 0.6498, 0.9143, 0.6498, 0.9143, 0.6498, 0.9857, 0.6942, 0.9857, 0.6942, 0.9143, 0.6942, 0.9143, 0.6942, 0.9857, 0.7458, 0.9857, 0.7458, 0.9143, 0.7458, 0.9143, 0.7458, 0.9857, 0.7974, 0.9857, 0.7974, 0.9143, 0.9925, 0.8883, 0.952, 0.8478, 0.8544, 0.9455, 0.8948, 0.9859, 0.9925, 0.9455, 0.9925, 0.8883, 0.8948, 0.9859, 0.952, 0.9859, 0.8544, 0.8883, 0.8544, 0.9455, 0.952, 0.8478, 0.8948, 0.8478, 0.2429, 0.1756, 0.2429, 0.13, 0.1973, 0.1297, 0.1973, 0.1755, 0.1664, 0.1166, 0.2, 0.1166, 0.2, 0.06659, 0.1664, 0.06659, 0.1664, 0.06659, 0.2, 0.06659, 0.2, 0.1166, 0.1664, 0.1166, 0.1662, 0.1755, 0.1972, 0.1755, 0.1972, 0.1297, 0.1662, 0.1295, 0.1662, 0.1295, 0.1972, 0.1297, 0.1972, 0.1755, 0.1662, 0.1755, 0.1593, 0.1402, 0.1662, 0.1295, 0.1662, 0.1755, 0.1593, 0.1647, 0.1593, 0.1647, 0.1662, 0.1755, 0.1662, 0.1295, 0.1593, 0.1402, 0.1589, 0.07829, 0.1664, 0.06659, 0.1664, 0.1166, 0.1589, 0.1049, 0.1589, 0.1049, 0.1664, 0.1166, 0.1664, 0.06659, 0.1589, 0.07829, 0.04541, 0.1049, 0.1589, 0.1049, 0.1589, 0.07829, 0.04541, 0.07829, 0.02848, 0.1657, 0.05425, 0.1652, 0.05425, 0.1401, 0.02848, 0.14, 0.1589, 0.1049, 0.04541, 0.1049, 0.04541, 0.07829, 0.1589, 0.07829, 0.1593, 0.1647, 0.1593, 0.1402, 0.05503, 0.1401, 0.05503, 0.1652, 0.05503, 0.1401, 0.1593, 0.1402, 0.1593, 0.1647, 0.05503, 0.1652, 0.2808, 0.1525, 0.2808, 0.1237, 0.3681, 0.1237, 0.3681, 0.1525, 0.3681, 0.1525, 0.3681, 0.1237, 0.2808, 0.1237, 0.2808, 0.1525, 0.3681, 0.1525, 0.3681, 0.1237, 0.2808, 0.1237, 0.2808, 0.1525, 0.2808, 0.1525, 0.2808, 0.1237, 0.3681, 0.1237, 0.3681, 0.1525, 0.2998, 0.213, 0.2808, 0.1525, 0.3681, 0.1525, 0.3492, 0.213, 0.3492, 0.213, 0.3681, 0.1525, 0.2808, 0.1525, 0.2998, 0.213, 0.3492, 0.213, 0.3681, 0.1525, 0.2808, 0.1525, 0.2998, 0.213, 0.2998, 0.213, 0.2808, 0.1525, 0.3681, 0.1525, 0.3492, 0.213, 0.8662, 0.05256, 0.4674, 0.05218, 0.4673, 0.01274, 0.8662, 0.01292, 0.4674, 0.09079, 0.4674, 0.05218, 0.8662, 0.05256, 0.8668, 0.09079, 0.8662, 0.05256, 0.4674, 0.05218, 0.4674, 0.09079, 0.8668, 0.09079, 0.8662, 0.01292, 0.4673, 0.01274, 0.4674, 0.05218, 0.8662, 0.05256, 0.9063, 0.05294, 0.9063, 0.01311, 0.8662, 0.01292, 0.8662, 0.05256, 0.1077, 0.2763, 0.1699, 0.2763, 0.1699, 0.2304, 0.1077, 0.2304, 0.1699, 0.2763, 0.1077, 0.2763, 0.1077, 0.2304, 0.1699, 0.2304, 0.1704, 0.2304, 0.1704, 0.1962, 0.1078, 0.1962, 0.1078, 0.2304, 0.1078, 0.2304, 0.1078, 0.1962, 0.02227, 0.1962, 0.02227, 0.23, 0.2559, 0.1962, 0.1704, 0.1962, 0.1704, 0.2304, 0.2559, 0.23])
me_plane.use_remesh_preserve_volume = False
me_plane.use_remesh_preserve_attributes = False
me_plane.use_mirror_vertex_groups = False
me_plane.update()
arm_armature = bpy.data.armatures.new('Armature')  # bones are not reproduced

# ---- objects
ob_armature = bpy.data.objects.new('Armature', arm_armature)
ob_plane = bpy.data.objects.new('Plane', me_plane)
ob_lamp = bpy.data.objects.new('Lamp', light_spot)
ob_camera = bpy.data.objects.new('Camera', cam_camera)

# ---- transforms, parenting, visibility, modifiers, constraints
ob_armature.location = (-0.009291, -0.03175, 1.321)
ob_armature.scale = (24.28, 24.28, 24.28)
ob_armature.lock_rotations_4d = False
ob_armature.empty_display_type = 'ARROWS'
ob_armature.lineart.crease_threshold = 0.0
ob_plane.location = (0.0, 0.0, 26.12)
ob_plane.scale = (5.0, 5.0, 5.0)
ob_plane.lock_rotations_4d = False
ob_plane.empty_display_type = 'ARROWS'
ob_plane.lineart.crease_threshold = 0.0
_vg = ob_plane.vertex_groups.new(name='Bone')
_vg.add([0, 1, 2, 3, 4, 5, 6, 7, 8, 9, 10, 11, 12, 13, 14, 15, 16, 17, 18, 19, 20, 21, 22, 23, 24, 25, 26, 27, 28, 29, 30, 31, 32, 33, 34, 35, 36, 37, 38, 39, 40, 41, 42, 43, 44, 45, 46, 47, 48, 49, 50, 51, 52, 53, 54, 55, 56, 57, 58, 59, 60, 61, 62, 63, 64, 65, 66, 67, 68, 69, 70, 71, 72, 73, 74, 75, 76, 77, 78, 79, 80, 81, 82, 83, 84, 85, 86, 87, 88, 89, 90, 91, 92, 93, 94, 95, 96, 97, 98, 99, 100, 101, 102, 103, 104, 105, 106, 107, 108, 109, 110, 111, 112, 113, 114, 115, 116, 117, 118, 119, 120, 121, 122, 123, 124, 125, 126, 127, 128, 129, 130, 131, 132, 133, 134, 135, 136, 137, 138, 139, 140, 141, 142, 143, 144, 145, 146, 147, 148, 149, 150, 151, 152, 153, 154, 155, 156, 157, 158, 159, 160, 161, 162, 163, 164, 165, 166, 167, 168, 169, 170, 171, 172, 173, 174, 175, 176, 177, 178, 179, 180, 181, 182, 183, 184, 185, 186, 187, 188, 189, 190, 191, 192, 193, 194, 195, 196, 197, 198, 199, 200, 201, 202, 203, 204, 205, 206, 207, 208, 209, 210, 211, 212, 213, 214, 215, 216, 217, 218, 219, 220, 221, 222, 223, 224, 225, 226, 227, 228, 229, 230, 231, 232, 233, 234, 235, 236, 237, 238, 239, 240, 241, 242, 243, 244, 245, 246, 247, 248, 249, 250, 251, 252, 253, 254, 255, 256, 257, 258, 259, 260, 261, 262, 263, 264, 265, 266, 267, 268, 269, 270, 271, 272, 273, 274, 275, 276, 277, 278, 279, 280, 281, 282, 283, 284, 285, 286, 287, 288, 289, 290, 291, 292, 293, 294, 295, 296, 297, 298, 299, 300, 301, 302, 303, 304, 305, 306, 307, 308, 309, 310, 311, 312, 313, 314, 315, 316, 317, 318, 319, 320, 321, 322, 323, 324, 325, 326, 327, 328, 329, 330, 331, 332, 333, 334, 335, 336, 337, 338, 339, 340, 341, 342, 343, 344, 345, 346, 347, 348, 349, 350, 351, 352, 353, 354, 355, 356, 357, 358, 359, 360, 361, 362, 363, 364, 365, 366, 367, 368, 369, 370, 371, 372, 373, 374, 375, 376, 377, 378, 379, 380, 381, 382, 383, 384], 1.0, 'REPLACE')
_m = ob_plane.modifiers.new('Armature', 'ARMATURE')
_m.object = ob_armature
_m.use_bone_envelopes = True
ob_lamp.location = (4.076, 1.005, 5.904)
ob_lamp.rotation_euler = (0.6503, 0.05522, 1.866)
ob_lamp.lock_rotations_4d = False
ob_lamp.empty_display_type = 'ARROWS'
ob_lamp.color = (0.0, 0.0, 0.0, 0.0)
ob_lamp.lineart.crease_threshold = 0.0
ob_camera.location = (7.481, -6.508, 5.344)
ob_camera.rotation_euler = (1.109, 0.01082, 0.8149)
ob_camera.lock_rotations_4d = False
ob_camera.empty_display_type = 'ARROWS'
ob_camera.color = (0.0, 0.0, 0.0, 0.0)
ob_camera.display_type = 'WIRE'
ob_camera.lineart.crease_threshold = 0.0

# ---- collection membership
col_collection_1.objects.link(ob_armature)
col_collection_1.objects.link(ob_plane)
col_collection_1.objects.link(ob_lamp)
col_collection_1.objects.link(ob_camera)

# ---- scene / render settings (as saved in the file)
scene.camera = ob_camera
scene.frame_start = 1; scene.frame_end = 250; scene.frame_set(1)
scene.render.engine = 'BLENDER_EEVEE_NEXT'
scene.render.image_settings.file_format = 'JPEG'
scene.render.image_settings.color_mode = 'RGB'
scene.render.image_settings.compression = 90
scene.render.resolution_x = 800
scene.render.resolution_y = 600
scene.render.pixel_aspect_x = 100.0
scene.render.pixel_aspect_y = 100.0
scene.render.fps = 25
scene.render.dither_intensity = 0.0
scene.render.use_compositing = False
scene.render.use_sequencer = False
scene.render.bake_margin = 2
scene.render.bake_bias = 0.0
scene.render.use_stamp_time = False
scene.render.use_stamp_date = False
scene.render.use_stamp_frame = False
scene.render.use_stamp_camera = False
scene.render.use_stamp_scene = False
scene.render.use_stamp_filename = False
scene.render.use_stamp_render_time = False
scene.render.stamp_font_size = 0
scene.cycles.use_denoising = False
scene.cycles.samples = 10
scene.cycles.sampling_pattern = 'TABULATED_SOBOL'
scene.cycles.light_sampling_threshold = 0.0
scene.cycles.use_adaptive_sampling = False
scene.cycles.use_light_tree = False
scene.cycles.blur_glossy = 0.0
scene.cycles.volume_bounces = 1
scene.cycles.pixel_filter_type = 'GAUSSIAN'
scene.cycles.sample_clamp_indirect = 0.0
scene.view_settings.view_transform = 'Raw'
bpy.context.view_layer.update()
